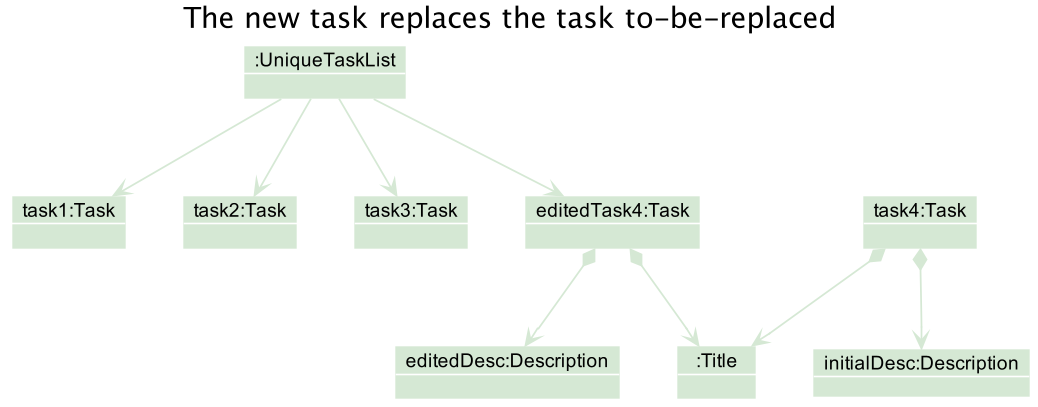

The diagram above was rendered by PlantUML. Its source (embedded in the PNG):
@startuml

!include style.puml
skinparam arrowThickness 1.1
skinparam arrowColor MODEL_COLOR
skinparam classBackgroundColor MODEL_COLOR
skinparam objectBackgroundColor MODEL_COLOR

Title The new task replaces the task to-be-replaced

Object ":UniqueTaskList" as UniqueTaskList
Object "task1:Task" as task1
Object "task2:Task" as task2
Object "task3:Task" as task3
Object "task4:Task" as task4
Object "editedTask4:Task" as task5
Object ":Title" as Title
object "initialDesc:Description" as desc0
desc0 : description = "test"
object "editedDesc:Description" as desc1
desc0 : description = "test"


UniqueTaskList --> task1
UniqueTaskList --> task2
UniqueTaskList --> task3
task4 *--> Title
task4 *--> desc0

task5 *--> Title
task5 *--> desc1
UniqueTaskList --> task5



@enduml